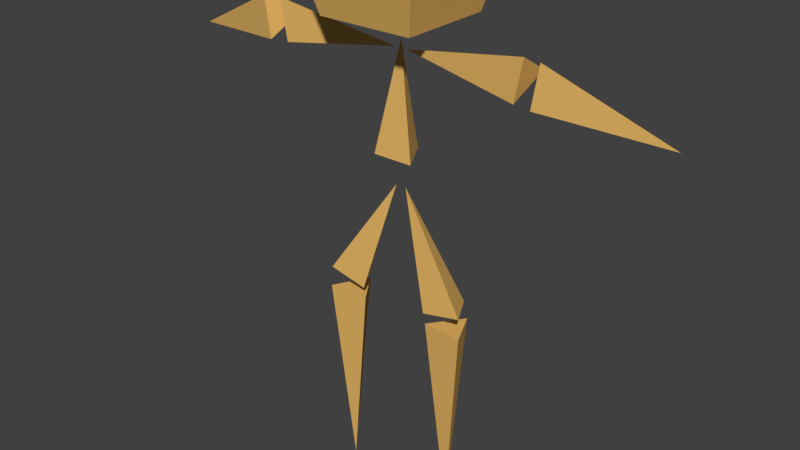 # Source: bud.blend  (saved by Blender 2.79.0; exported with 4.5.12 LTS)
import bpy
from mathutils import Matrix  # noqa: F401  (used for matrix-valued properties, if any)

bpy.ops.wm.read_factory_settings(use_empty=True)
scene = bpy.context.scene
scene.name = 'Scene'

# ---- collections
col_collection_1 = bpy.data.collections.new('Collection 1'); scene.collection.children.link(col_collection_1)

# ---- materials (node trees are filled in below, after node groups)
mat_body = bpy.data.materials.new('Body')
mat_body.alpha_threshold = 0.0
mat_body.use_transparent_shadow = False
mat_body.diffuse_color = (0.7991, 0.4793, 0.1329, 1.0)
mat_body.roughness = 0.5
mat_eye = bpy.data.materials.new('Eye')
mat_eye.alpha_threshold = 0.0
mat_eye.use_transparent_shadow = False
mat_eye.diffuse_color = (0.7991, 0.4793, 0.1329, 1.0)
mat_eye.roughness = 0.5

# ---- material node trees

# ---- world
world_world = bpy.data.worlds.new('World'); scene.world = world_world
world_world.color = (0.05088, 0.05088, 0.05088)
world_world.use_sun_shadow = False
world_world.sun_shadow_jitter_overblur = 0.0
world_world.cycles.sampling_method = 'MANUAL'

# ---- meshes
me_mesh = bpy.data.meshes.new('mesh')
me_mesh.from_pydata([(0.2368, 0.1, 0.906), (0.3214, -0.05, 0.9246), (0.1522, -0.05, 0.8874), (0.02218, 0.0, 1.367), (0.2516, 0.1035, 0.8311), (0.1533, -0.03894, 0.8361), (0.3259, -0.05281, 0.8373), (0.2487, -0.01173, -0.004334), (0.5362, 0.1, 1.919), (0.5531, -0.05, 2.004), (0.5194, -0.05, 1.834), (0.02751, 7.811e-15, 1.907), (0.6233, -0.0627, 2.004), (0.5631, 0.07929, 1.925), (0.5953, -0.06384, 1.833), (1.08, 0.04726, 1.784), (-0.2368, 0.1, 0.906), (-0.3214, -0.05, 0.9246), (-0.1522, -0.05, 0.8874), (-0.02218, 0.0, 1.367), (-0.2516, 0.1035, 0.8311), (-0.1533, -0.03894, 0.8361), (-0.3259, -0.05281, 0.8373), (-0.2487, -0.01173, -0.004334), (-0.5362, 0.1, 1.919), (-0.5531, -0.05, 2.004), (-0.5194, -0.05, 1.834), (-0.02751, 7.811e-15, 1.907), (-0.6233, -0.0627, 2.004), (-0.5631, 0.07929, 1.925), (-0.5953, -0.06384, 1.833), (-1.08, 0.04726, 1.784), (-0.2, 0.2, 2.431), (-0.2, 0.2, 2.031), (0.0, 0.1, 1.491), (-0.2, -0.2, 2.431), (0.0866, -0.05, 1.491), (-0.2, -0.2, 2.031), (-0.0866, -0.05, 1.491), (0.0, 0.0, 1.944), (0.2, -0.2, 2.031), (0.2, -0.2, 2.431), (0.2, 0.2, 2.031), (0.2, 0.2, 2.431), (-0.2487, 0.2487, 2.231), (0.2487, 0.2487, 2.231), (-0.2487, -0.2487, 2.231), (0.2487, -0.2487, 2.231), (0.0, 0.2, 2.431), (0.0, 0.2, 2.031), (0.0, -0.2, 2.031), (0.0, -0.2, 2.431), (0.0, -0.2487, 2.231), (0.0, 0.2487, 2.231)], [], [(0, 3, 1), (1, 3, 2), (2, 3, 0), (0, 1, 2), (4, 7, 5), (5, 7, 6), (6, 7, 4), (4, 5, 6), (8, 11, 9), (9, 11, 10), (10, 11, 8), (8, 9, 10), (12, 15, 13), (13, 15, 14), (14, 15, 12), (12, 13, 14), (16, 17, 19), (17, 18, 19), (18, 16, 19), (16, 18, 17), (20, 21, 23), (21, 22, 23), (22, 20, 23), (20, 22, 21), (24, 25, 27), (25, 26, 27), (26, 24, 27), (24, 26, 25), (28, 29, 31), (29, 30, 31), (30, 28, 31), (28, 30, 29), (49, 42, 40, 50), (45, 43, 41, 47), (34, 39, 36), (48, 32, 35, 51), (53, 48, 43, 45), (36, 39, 38), (46, 35, 32, 44), (52, 51, 35, 46), (38, 39, 34), (34, 36, 38), (50, 52, 46, 37), (37, 46, 44, 33), (49, 53, 45, 42), (42, 45, 47, 40), (33, 44, 53, 49), (40, 47, 52, 50), (47, 41, 51, 52), (44, 32, 48, 53), (43, 48, 51, 41), (33, 49, 50, 37)])
me_mesh.polygons.foreach_set('material_index', [0, 0, 0, 0, 0, 0, 0, 0, 0, 0, 0, 0, 0, 0, 0, 0, 0, 0, 0, 0, 0, 0, 0, 0, 0, 0, 0, 0, 0, 0, 0, 0, 0, 0, 0, 0, 1, 0, 0, 0, 0, 0, 0, 0, 0, 0, 0, 0, 0, 1, 0, 0])
_uv = me_mesh.uv_layers.new(name='UVMap')
_uv.uv.foreach_set('vector', [0.0, 0.0, 0.0, 0.0, 0.0, 0.0, 0.0, 0.0, 0.0, 0.0, 0.0, 0.0, 0.0, 0.0, 0.0, 0.0, 0.0, 0.0, 0.0, 0.0, 0.0, 0.0, 0.0, 0.0, 0.0, 0.0, 0.0, 0.0, 0.0, 0.0, 0.0, 0.0, 0.0, 0.0, 0.0, 0.0, 0.0, 0.0, 0.0, 0.0, 0.0, 0.0, 0.0, 0.0, 0.0, 0.0, 0.0, 0.0, 0.0, 0.0, 0.0, 0.0, 0.0, 0.0, 0.0, 0.0, 0.0, 0.0, 0.0, 0.0, 0.0, 0.0, 0.0, 0.0, 0.0, 0.0, 0.0, 0.0, 0.0, 0.0, 0.0, 0.0, 0.0, 0.0, 0.0, 0.0, 0.0, 0.0, 0.0, 0.0, 0.0, 0.0, 0.0, 0.0, 0.0, 0.0, 0.0, 0.0, 0.0, 0.0, 0.0, 0.0, 0.0, 0.0, 0.0, 0.0, 0.0, 0.0, 0.0, 0.0, 0.0, 0.0, 0.0, 0.0, 0.0, 0.0, 0.0, 0.0, 0.0, 0.0, 0.0, 0.0, 0.0, 0.0, 0.0, 0.0, 0.0, 0.0, 0.0, 0.0, 0.0, 0.0, 0.0, 0.0, 0.0, 0.0, 0.0, 0.0, 0.0, 0.0, 0.0, 0.0, 0.0, 0.0, 0.0, 0.0, 0.0, 0.0, 0.0, 0.0, 0.0, 0.0, 0.0, 0.0, 0.0, 0.0, 0.0, 0.0, 0.0, 0.0, 0.0, 0.0, 0.0, 0.0, 0.0, 0.0, 0.0, 0.0, 0.0, 0.0, 0.0, 0.0, 0.0, 0.0, 0.0, 0.0, 0.0, 0.0, 0.0, 0.0, 0.0, 0.0, 0.0, 0.0, 0.0, 0.0, 0.0, 0.0, 0.0, 0.0, 0.0, 0.0, 0.0, 0.0, 0.0, 0.0, 0.0, 0.0, 0.0, 0.0, 0.0, 0.0, 0.0, 0.0, 0.0, 0.0, 0.0, 0.0, 0.0, 0.0, 0.0, 0.0, 0.0, 0.0, 0.0, 0.0, 0.0, 0.0, 0.0, 0.0, 0.0, 0.0, 0.0, 0.0, 0.0, 0.0, 0.0, 0.0, 0.0, 0.0, 0.0, 0.0, 1.0, -5.96e-08, 1.0, 1.0, 0.0, 1.0, -5.96e-08, 0.0, 0.0, 0.0, 0.0, 0.0, 0.0, 0.0, 0.0, 0.0, 0.0, 0.0, 0.0, 0.0, 0.0, 0.0, 0.0, 0.0, 0.0, 0.0, 0.0, 0.0, 0.0, 0.0, 0.0, 0.0, 0.0, 0.0, 0.0, 0.0, 0.0, 0.0, 0.0, 0.0, 0.0, 0.0, 0.0, 0.0, 0.0, 0.0, 0.0, 0.0, 0.0, 0.0, 0.0, 0.0, 0.0, 0.0, 0.0, 0.0, 0.0, 0.0, 0.0, 0.0, 0.0, 0.0, 0.0, 0.0, 0.0, 0.0, 0.0, 0.0, 0.0, 0.0, 0.0, 0.0, 0.0, 0.0, 0.0, 0.0, 0.0, 0.0, 0.0, 0.0, 0.0, 0.0, 0.0, 0.0, 0.0, 0.0, 0.0, 0.0, 0.0, 0.0, 0.0, 0.0, 0.0, 0.0, 0.0, 0.0, 0.0, 0.0, 0.0, -2.98e-08, 0.0, 1.0, 1.0, 1.0, 1.0, 0.0, 0.0, 0.0, 0.0, 0.0, 0.0, 0.0, 0.0, 0.0, 0.0, 0.0, 0.0, 0.0, 0.0, 0.0, 0.0, 0.0])
me_mesh.materials.append(mat_body)
me_mesh.materials.append(mat_eye)
me_mesh.use_remesh_preserve_volume = False
me_mesh.use_remesh_preserve_attributes = False
me_mesh.use_mirror_vertex_groups = False
me_mesh.update()
arm_armature = bpy.data.armatures.new('Armature')  # bones are not reproduced

# ---- objects
ob_armature = bpy.data.objects.new('Armature', arm_armature)
ob_bud = bpy.data.objects.new('bud', me_mesh)

# ---- transforms, parenting, visibility, modifiers, constraints
ob_armature.location = (0.0, 0.0, 1.359)
ob_armature.lineart.crease_threshold = 0.0
ob_bud.parent = ob_armature
ob_bud.matrix_parent_inverse = Matrix(((1.0, 0.0, 0.0, -0.0), (0.0, 1.0, 0.0, -0.0), (0.0, 0.0, 1.0, -1.359), (0.0, 0.0, 0.0, 1.0)))
ob_bud.location = (0.0, 0.0, 0.0)
ob_bud.lineart.crease_threshold = 0.0
_vg = ob_bud.vertex_groups.new(name='Head')
_vg.add([32, 33, 35, 37, 40, 41, 42, 43, 44, 45, 46, 47, 48, 49, 50, 51, 52, 53], 1.0, 'REPLACE')
_vg = ob_bud.vertex_groups.new(name='Body')
_vg.add([34, 36, 38, 39], 1.0, 'REPLACE')
_vg = ob_bud.vertex_groups.new(name='LegUp1')
_vg.add([0, 1, 2, 3], 1.0, 'REPLACE')
_vg = ob_bud.vertex_groups.new(name='LegUp2')
_vg.add([16, 17, 18, 19], 1.0, 'REPLACE')
_vg = ob_bud.vertex_groups.new(name='LegDown1')
_vg.add([4, 5, 6, 7], 1.0, 'REPLACE')
_vg = ob_bud.vertex_groups.new(name='LegDown2')
_vg.add([20, 21, 22, 23], 1.0, 'REPLACE')
_vg = ob_bud.vertex_groups.new(name='ArmIn1')
_vg.add([8, 9, 10, 11], 1.0, 'REPLACE')
_vg = ob_bud.vertex_groups.new(name='ArmOut1')
_vg.add([12, 13, 14, 15], 1.0, 'REPLACE')
_vg = ob_bud.vertex_groups.new(name='ArmIn2')
_vg.add([24, 25, 26, 27], 1.0, 'REPLACE')
_vg = ob_bud.vertex_groups.new(name='ArmOut2')
_vg.add([28, 29, 30, 31], 1.0, 'REPLACE')
_vg = ob_bud.vertex_groups.new(name='Holder')
_m = ob_bud.modifiers.new('Armature', 'ARMATURE')
_m.object = ob_armature

# ---- collection membership
col_collection_1.objects.link(ob_armature)
col_collection_1.objects.link(ob_bud)

# ---- scene / render settings (as saved in the file)
scene.frame_start = 1; scene.frame_end = 120; scene.frame_set(110)
scene.render.engine = 'BLENDER_EEVEE_NEXT'
scene.render.resolution_percentage = 50
scene.render.fps = 30
scene.render.dither_intensity = 0.0
scene.cycles.use_denoising = False
scene.cycles.samples = 128
scene.cycles.sampling_pattern = 'TABULATED_SOBOL'
scene.cycles.use_adaptive_sampling = False
scene.cycles.use_light_tree = False
scene.cycles.blur_glossy = 0.0
scene.cycles.sample_clamp_indirect = 0.0
scene.view_settings.view_transform = 'Standard'
bpy.context.view_layer.update()

# ---- added for rendering (the .blend has no active camera and no usable light): camera, sun
cam_auto = bpy.data.cameras.new('AutoCamera')
cam_auto.lens = 50.0
cam_auto.sensor_width = 36.0
cam_auto.clip_end = 1000.0
ob_auto_camera = bpy.data.objects.new('AutoCamera', cam_auto)
scene.collection.objects.link(ob_auto_camera)
ob_auto_camera.location = (2.42556, -2.91642, 3.14324)
ob_auto_camera.rotation_euler = (1.09748, -7.21219e-08, 0.694738)
scene.camera = ob_auto_camera
light_auto_sun = bpy.data.lights.new('AutoSun', 'SUN')
light_auto_sun.energy = 3.0
light_auto_sun.angle = 0.0523599
ob_auto_sun = bpy.data.objects.new('AutoSun', light_auto_sun)
scene.collection.objects.link(ob_auto_sun)
ob_auto_sun.rotation_euler = (0.872665, 0.174533, 0.523599)
bpy.context.view_layer.update()
